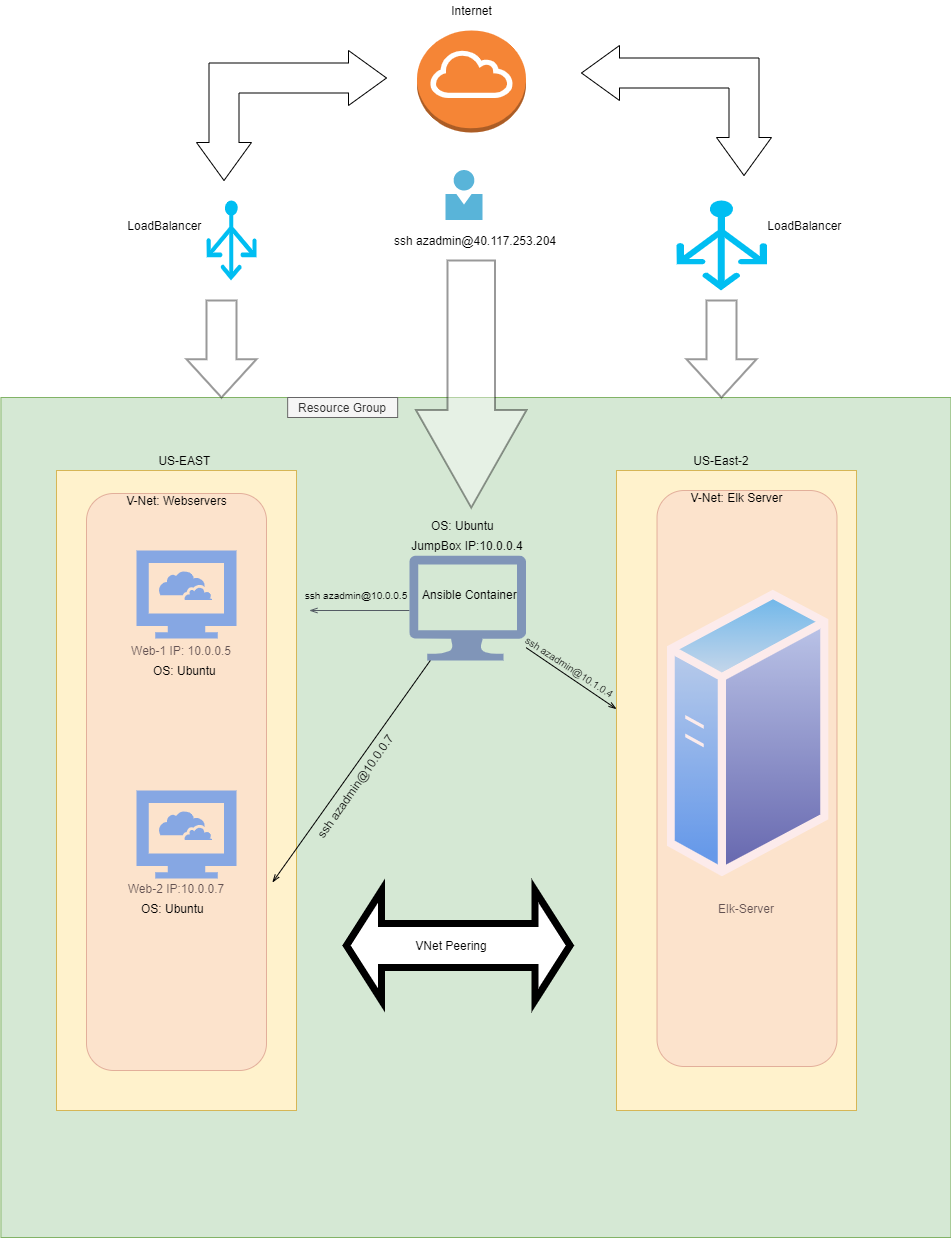

The diagram above was exported from draw.io. Its source (the exported page's mxGraphModel, read from the mxfile embedded in the PNG):
<mxGraphModel dx="1408" dy="3018" grid="1" gridSize="10" guides="1" tooltips="1" connect="1" arrows="1" fold="1" page="1" pageScale="1" pageWidth="850" pageHeight="1100" math="0" shadow="0">
  <root>
    <mxCell id="0" />
    <mxCell id="1" parent="0" />
    <mxCell id="bWJSTw_MhmKBVihc77_4-27" value="" style="rounded=0;whiteSpace=wrap;html=1;fillColor=#fff2cc;strokeColor=#d6b656;" vertex="1" parent="1">
      <mxGeometry x="180" y="-680" width="180" height="490" as="geometry" />
    </mxCell>
    <mxCell id="bWJSTw_MhmKBVihc77_4-1" value="" style="rounded=0;whiteSpace=wrap;html=1;fillColor=#d5e8d4;strokeColor=#82b366;" vertex="1" parent="1">
      <mxGeometry x="84.44" y="-793" width="950" height="840" as="geometry" />
    </mxCell>
    <mxCell id="bWJSTw_MhmKBVihc77_4-2" value="" style="outlineConnect=0;dashed=0;verticalLabelPosition=bottom;verticalAlign=top;align=center;html=1;shape=mxgraph.aws3.internet_gateway;fillColor=#F58536;gradientColor=none;" vertex="1" parent="1">
      <mxGeometry x="500.5" y="-1160" width="109" height="102" as="geometry" />
    </mxCell>
    <mxCell id="bWJSTw_MhmKBVihc77_4-3" value="" style="rounded=0;whiteSpace=wrap;html=1;fillColor=#fff2cc;strokeColor=#d6b656;" vertex="1" parent="1">
      <mxGeometry x="140" y="-720" width="240" height="640" as="geometry" />
    </mxCell>
    <mxCell id="bWJSTw_MhmKBVihc77_4-5" value="" style="rounded=0;whiteSpace=wrap;html=1;fillColor=#fff2cc;strokeColor=#d6b656;" vertex="1" parent="1">
      <mxGeometry x="700" y="-720" width="240" height="640" as="geometry" />
    </mxCell>
    <mxCell id="bWJSTw_MhmKBVihc77_4-6" value="US-EAST&amp;nbsp;" style="text;html=1;strokeColor=none;fillColor=none;align=center;verticalAlign=middle;whiteSpace=wrap;rounded=0;" vertex="1" parent="1">
      <mxGeometry x="235" y="-740" width="70" height="20" as="geometry" />
    </mxCell>
    <mxCell id="bWJSTw_MhmKBVihc77_4-7" value="US-East-2" style="text;html=1;strokeColor=none;fillColor=none;align=center;verticalAlign=middle;whiteSpace=wrap;rounded=0;" vertex="1" parent="1">
      <mxGeometry x="770" y="-740" width="70" height="20" as="geometry" />
    </mxCell>
    <mxCell id="bWJSTw_MhmKBVihc77_4-11" value="" style="html=1;shadow=0;dashed=0;align=center;verticalAlign=middle;shape=mxgraph.arrows2.bendDoubleArrow;dy=15;dx=38;arrowHead=55;rounded=0;" vertex="1" parent="1">
      <mxGeometry x="280" y="-1140" width="190" height="130" as="geometry" />
    </mxCell>
    <mxCell id="bWJSTw_MhmKBVihc77_4-13" value="" style="html=1;shadow=0;dashed=0;align=center;verticalAlign=middle;shape=mxgraph.arrows2.bendDoubleArrow;dy=15;dx=38;arrowHead=55;rounded=0;rotation=90;" vertex="1" parent="1">
      <mxGeometry x="695" y="-1175" width="130" height="190" as="geometry" />
    </mxCell>
    <mxCell id="bWJSTw_MhmKBVihc77_4-14" value="" style="verticalLabelPosition=bottom;html=1;verticalAlign=top;align=center;strokeColor=none;fillColor=#00BEF2;shape=mxgraph.azure.load_balancer_generic;pointerEvents=1;" vertex="1" parent="1">
      <mxGeometry x="290" y="-990" width="50" height="80" as="geometry" />
    </mxCell>
    <mxCell id="bWJSTw_MhmKBVihc77_4-15" value="" style="verticalLabelPosition=bottom;html=1;verticalAlign=top;align=center;strokeColor=none;fillColor=#00BEF2;shape=mxgraph.azure.load_balancer_generic;pointerEvents=1;" vertex="1" parent="1">
      <mxGeometry x="760" y="-990" width="90.5" height="90" as="geometry" />
    </mxCell>
    <mxCell id="bWJSTw_MhmKBVihc77_4-17" value="LoadBalancer&amp;nbsp;" style="text;html=1;strokeColor=none;fillColor=none;align=center;verticalAlign=middle;whiteSpace=wrap;rounded=0;" vertex="1" parent="1">
      <mxGeometry x="230" y="-975" width="40" height="20" as="geometry" />
    </mxCell>
    <mxCell id="bWJSTw_MhmKBVihc77_4-18" value="LoadBalancer&amp;nbsp;" style="text;html=1;strokeColor=none;fillColor=none;align=center;verticalAlign=middle;whiteSpace=wrap;rounded=0;" vertex="1" parent="1">
      <mxGeometry x="870" y="-975" width="40" height="20" as="geometry" />
    </mxCell>
    <mxCell id="bWJSTw_MhmKBVihc77_4-19" value="Resource Group" style="text;html=1;align=center;verticalAlign=middle;whiteSpace=wrap;rounded=0;fillColor=#f5f5f5;strokeColor=#666666;fontColor=#333333;" vertex="1" parent="1">
      <mxGeometry x="371.15999999999997" y="-793" width="110" height="20" as="geometry" />
    </mxCell>
    <mxCell id="bWJSTw_MhmKBVihc77_4-20" value="Internet" style="text;html=1;strokeColor=none;fillColor=none;align=center;verticalAlign=middle;whiteSpace=wrap;rounded=0;" vertex="1" parent="1">
      <mxGeometry x="508" y="-1190" width="95" height="20" as="geometry" />
    </mxCell>
    <mxCell id="bWJSTw_MhmKBVihc77_4-21" value="" style="html=1;aspect=fixed;strokeColor=none;shadow=0;align=center;verticalAlign=top;fillColor=#3B8DF1;shape=mxgraph.gcp2.cloud_computer" vertex="1" parent="1">
      <mxGeometry x="220" y="-640" width="100" height="88" as="geometry" />
    </mxCell>
    <mxCell id="bWJSTw_MhmKBVihc77_4-22" value="" style="html=1;aspect=fixed;strokeColor=none;shadow=0;align=center;verticalAlign=top;fillColor=#3B8DF1;shape=mxgraph.gcp2.cloud_computer" vertex="1" parent="1">
      <mxGeometry x="220" y="-400" width="100" height="88" as="geometry" />
    </mxCell>
    <mxCell id="bWJSTw_MhmKBVihc77_4-23" value="" style="aspect=fixed;perimeter=ellipsePerimeter;html=1;align=center;shadow=0;dashed=0;spacingTop=3;image;image=img/lib/active_directory/generic_server.svg;" vertex="1" parent="1">
      <mxGeometry x="750.5500000000001" y="-602" width="162.4" height="290" as="geometry" />
    </mxCell>
    <mxCell id="bWJSTw_MhmKBVihc77_4-24" value="Web-1 IP: 10.0.0.5" style="text;html=1;strokeColor=none;fillColor=none;align=center;verticalAlign=middle;whiteSpace=wrap;rounded=0;" vertex="1" parent="1">
      <mxGeometry x="210" y="-550" width="110" height="20" as="geometry" />
    </mxCell>
    <mxCell id="bWJSTw_MhmKBVihc77_4-25" value="Web-2 IP:10.0.0.7" style="text;html=1;strokeColor=none;fillColor=none;align=center;verticalAlign=middle;whiteSpace=wrap;rounded=0;" vertex="1" parent="1">
      <mxGeometry x="210" y="-312" width="100" height="20" as="geometry" />
    </mxCell>
    <mxCell id="bWJSTw_MhmKBVihc77_4-26" value="Elk-Server" style="text;html=1;strokeColor=none;fillColor=none;align=center;verticalAlign=middle;whiteSpace=wrap;rounded=0;" vertex="1" parent="1">
      <mxGeometry x="790" y="-292" width="80" height="20" as="geometry" />
    </mxCell>
    <mxCell id="bWJSTw_MhmKBVihc77_4-28" value="" style="rounded=1;whiteSpace=wrap;html=1;fillColor=#f8cecc;strokeColor=#b85450;glass=0;shadow=0;opacity=40;" vertex="1" parent="1">
      <mxGeometry x="170" y="-697" width="180" height="577" as="geometry" />
    </mxCell>
    <mxCell id="bWJSTw_MhmKBVihc77_4-29" value="V-Net: Webservers" style="text;html=1;strokeColor=none;fillColor=none;align=center;verticalAlign=middle;whiteSpace=wrap;rounded=0;shadow=0;glass=0;opacity=40;" vertex="1" parent="1">
      <mxGeometry x="207.5" y="-700" width="105" height="20" as="geometry" />
    </mxCell>
    <mxCell id="bWJSTw_MhmKBVihc77_4-30" value="" style="rounded=1;whiteSpace=wrap;html=1;fillColor=#f8cecc;strokeColor=#b85450;glass=0;shadow=0;opacity=40;" vertex="1" parent="1">
      <mxGeometry x="740.5" y="-700" width="180" height="576" as="geometry" />
    </mxCell>
    <mxCell id="bWJSTw_MhmKBVihc77_4-31" value="V-Net: Elk Server" style="text;html=1;strokeColor=none;fillColor=none;align=center;verticalAlign=middle;whiteSpace=wrap;rounded=0;shadow=0;glass=0;opacity=40;" vertex="1" parent="1">
      <mxGeometry x="767.5" y="-703" width="105" height="20" as="geometry" />
    </mxCell>
    <mxCell id="bWJSTw_MhmKBVihc77_4-83" style="edgeStyle=none;orthogonalLoop=1;jettySize=auto;html=1;entryX=1.033;entryY=0.674;entryDx=0;entryDy=0;entryPerimeter=0;endArrow=openThin;endFill=0;" edge="1" parent="1" source="bWJSTw_MhmKBVihc77_4-34" target="bWJSTw_MhmKBVihc77_4-28">
      <mxGeometry relative="1" as="geometry" />
    </mxCell>
    <mxCell id="bWJSTw_MhmKBVihc77_4-84" style="edgeStyle=none;orthogonalLoop=1;jettySize=auto;html=1;endArrow=openThin;endFill=0;" edge="1" parent="1" source="bWJSTw_MhmKBVihc77_4-34" target="bWJSTw_MhmKBVihc77_4-5">
      <mxGeometry relative="1" as="geometry" />
    </mxCell>
    <mxCell id="bWJSTw_MhmKBVihc77_4-34" value="" style="aspect=fixed;pointerEvents=1;shadow=0;dashed=0;html=1;strokeColor=none;labelPosition=center;verticalLabelPosition=bottom;verticalAlign=top;align=center;fillColor=#00188D;shape=mxgraph.azure.computer;rounded=1;glass=0;opacity=40;" vertex="1" parent="1">
      <mxGeometry x="492.83" y="-635" width="116.67" height="105" as="geometry" />
    </mxCell>
    <mxCell id="bWJSTw_MhmKBVihc77_4-80" value="" style="edgeStyle=orthogonalEdgeStyle;html=1;endArrow=none;elbow=vertical;startArrow=openThin;startFill=0;strokeColor=#545B64;rounded=0;" edge="1" parent="1">
      <mxGeometry width="100" relative="1" as="geometry">
        <mxPoint x="392.83" y="-580" as="sourcePoint" />
        <mxPoint x="492.83" y="-580" as="targetPoint" />
      </mxGeometry>
    </mxCell>
    <mxCell id="bWJSTw_MhmKBVihc77_4-85" value="JumpBox IP:10.0.0.4" style="text;html=1;strokeColor=none;fillColor=none;align=center;verticalAlign=middle;whiteSpace=wrap;rounded=0;shadow=0;glass=0;opacity=40;" vertex="1" parent="1">
      <mxGeometry x="481.15999999999997" y="-655" width="140" height="20" as="geometry" />
    </mxCell>
    <mxCell id="bWJSTw_MhmKBVihc77_4-86" value="" style="shape=mxgraph.arrows.arrow_down;html=1;verticalLabelPosition=bottom;verticalAlign=top;strokeWidth=2;strokeColor=#000000;rounded=1;shadow=0;glass=0;gradientColor=none;opacity=40;" vertex="1" parent="1">
      <mxGeometry x="270" y="-890" width="70" height="97" as="geometry" />
    </mxCell>
    <mxCell id="bWJSTw_MhmKBVihc77_4-87" value="" style="shape=mxgraph.arrows.arrow_down;html=1;verticalLabelPosition=bottom;verticalAlign=top;strokeWidth=2;strokeColor=#000000;rounded=1;shadow=0;glass=0;gradientColor=none;opacity=40;" vertex="1" parent="1">
      <mxGeometry x="770" y="-890" width="70" height="97" as="geometry" />
    </mxCell>
    <mxCell id="bWJSTw_MhmKBVihc77_4-88" value="OS: Ubuntu&amp;nbsp;" style="text;html=1;strokeColor=none;fillColor=none;align=center;verticalAlign=middle;whiteSpace=wrap;rounded=0;shadow=0;glass=0;opacity=40;" vertex="1" parent="1">
      <mxGeometry x="230" y="-530" width="80" height="20" as="geometry" />
    </mxCell>
    <mxCell id="bWJSTw_MhmKBVihc77_4-89" value="OS: Ubuntu&amp;nbsp;" style="text;html=1;strokeColor=none;fillColor=none;align=center;verticalAlign=middle;whiteSpace=wrap;rounded=0;shadow=0;glass=0;opacity=40;" vertex="1" parent="1">
      <mxGeometry x="218" y="-292" width="80" height="20" as="geometry" />
    </mxCell>
    <mxCell id="bWJSTw_MhmKBVihc77_4-90" value="OS: Ubuntu&amp;nbsp;" style="text;html=1;strokeColor=none;fillColor=none;align=center;verticalAlign=middle;whiteSpace=wrap;rounded=0;shadow=0;glass=0;opacity=40;" vertex="1" parent="1">
      <mxGeometry x="508" y="-675" width="80" height="20" as="geometry" />
    </mxCell>
    <mxCell id="bWJSTw_MhmKBVihc77_4-92" value="ssh azadmin@10.0.0.7" style="text;html=1;strokeColor=none;fillColor=none;align=center;verticalAlign=middle;whiteSpace=wrap;rounded=0;shadow=0;glass=0;opacity=40;rotation=-55;" vertex="1" parent="1">
      <mxGeometry x="370.69" y="-413.94" width="135.5" height="20" as="geometry" />
    </mxCell>
    <mxCell id="bWJSTw_MhmKBVihc77_4-93" value="&lt;font style=&quot;font-size: 10px&quot;&gt;ssh azadmin@10.0.0.5&lt;/font&gt;" style="text;html=1;strokeColor=none;fillColor=none;align=center;verticalAlign=middle;whiteSpace=wrap;rounded=0;shadow=0;glass=0;opacity=40;" vertex="1" parent="1">
      <mxGeometry x="384.5" y="-606" width="110" height="20" as="geometry" />
    </mxCell>
    <mxCell id="bWJSTw_MhmKBVihc77_4-94" value="&lt;font style=&quot;font-size: 10px&quot;&gt;ssh azadmin@10.1.0.4&lt;/font&gt;" style="text;html=1;strokeColor=none;fillColor=none;align=center;verticalAlign=middle;whiteSpace=wrap;rounded=0;shadow=0;glass=0;opacity=40;rotation=33;" vertex="1" parent="1">
      <mxGeometry x="589" y="-534" width="130" height="20" as="geometry" />
    </mxCell>
    <mxCell id="bWJSTw_MhmKBVihc77_4-95" value="Ansible Container&amp;nbsp;" style="text;html=1;strokeColor=none;fillColor=none;align=center;verticalAlign=middle;whiteSpace=wrap;rounded=0;shadow=0;glass=0;opacity=40;" vertex="1" parent="1">
      <mxGeometry x="499.5" y="-606" width="110" height="20" as="geometry" />
    </mxCell>
    <mxCell id="bWJSTw_MhmKBVihc77_4-96" value="" style="shape=mxgraph.arrows.arrow_down;html=1;verticalLabelPosition=bottom;verticalAlign=top;strokeWidth=2;strokeColor=#000000;rounded=1;shadow=0;glass=0;gradientColor=none;opacity=40;" vertex="1" parent="1">
      <mxGeometry x="499.5" y="-930" width="110.5" height="247" as="geometry" />
    </mxCell>
    <mxCell id="bWJSTw_MhmKBVihc77_4-97" value="ssh azadmin@40.117.253.204" style="text;html=1;strokeColor=none;fillColor=none;align=center;verticalAlign=middle;whiteSpace=wrap;rounded=0;shadow=0;glass=0;opacity=40;" vertex="1" parent="1">
      <mxGeometry x="444.44" y="-960" width="230" height="20" as="geometry" />
    </mxCell>
    <mxCell id="bWJSTw_MhmKBVihc77_4-98" value="" style="aspect=fixed;html=1;points=[];align=center;image;fontSize=12;image=img/lib/mscae/Person.svg;rounded=1;shadow=0;glass=0;strokeWidth=7;gradientColor=none;" vertex="1" parent="1">
      <mxGeometry x="529.5" y="-1020" width="37" height="50" as="geometry" />
    </mxCell>
    <mxCell id="bWJSTw_MhmKBVihc77_4-99" value="" style="html=1;shadow=0;dashed=0;align=center;verticalAlign=middle;shape=mxgraph.arrows2.twoWayArrow;dy=0.6;dx=35;rounded=1;glass=0;strokeWidth=7;gradientColor=none;" vertex="1" parent="1">
      <mxGeometry x="430" y="-300" width="223.5" height="110" as="geometry" />
    </mxCell>
    <mxCell id="bWJSTw_MhmKBVihc77_4-100" value="VNet Peering" style="text;html=1;strokeColor=none;fillColor=none;align=center;verticalAlign=middle;whiteSpace=wrap;rounded=0;shadow=0;glass=0;" vertex="1" parent="1">
      <mxGeometry x="460" y="-255" width="150" height="20" as="geometry" />
    </mxCell>
  </root>
</mxGraphModel>